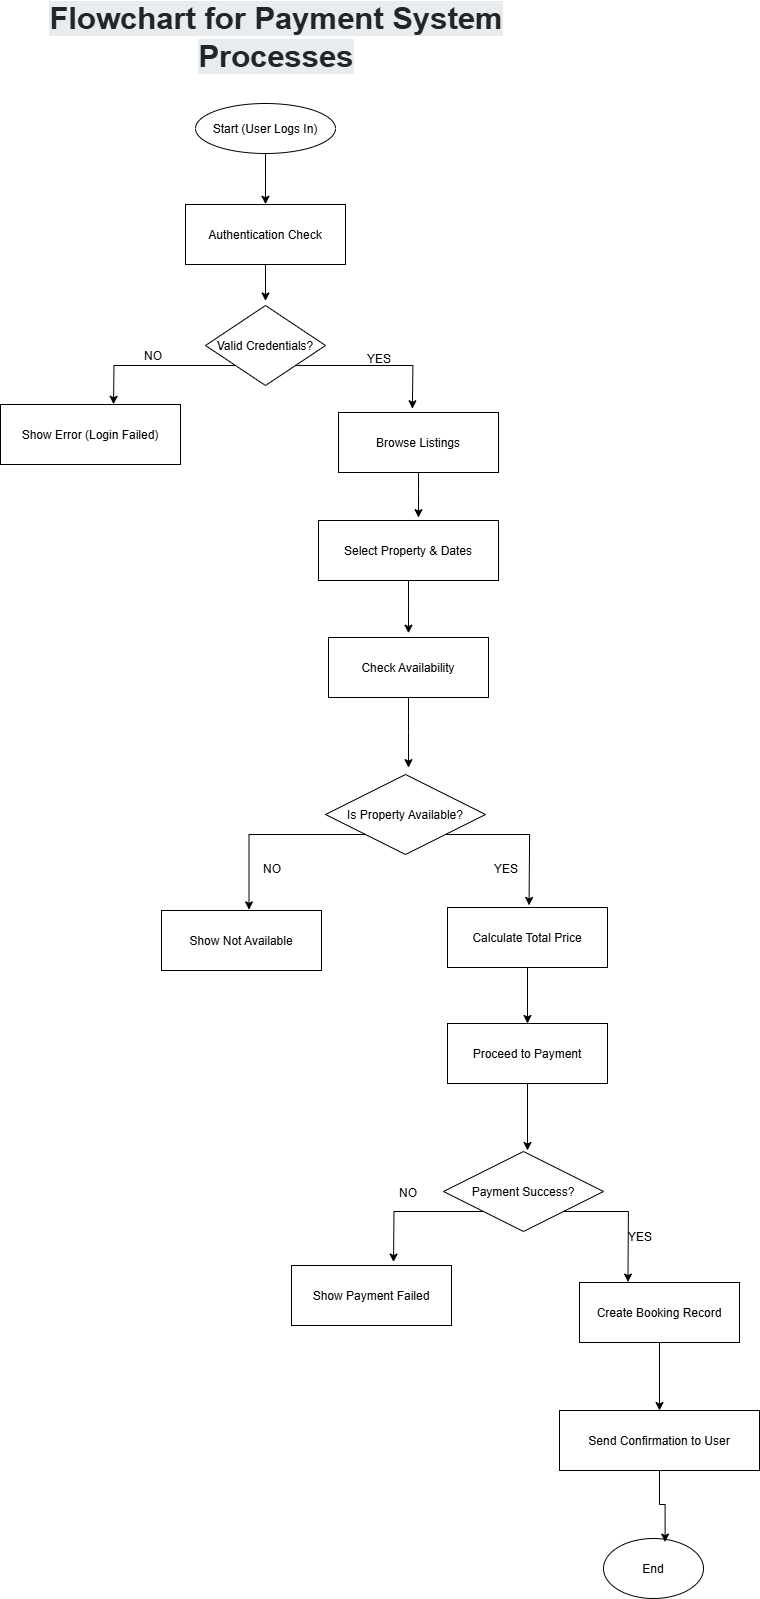

The diagram above was exported from draw.io. Its source (the exported page's mxGraphModel, read from the mxfile embedded in the PNG):
<mxGraphModel dx="928" dy="529" grid="0" gridSize="10" guides="1" tooltips="1" connect="1" arrows="1" fold="1" page="0" pageScale="1" pageWidth="850" pageHeight="1100" background="#ffffff" math="0" shadow="0">
  <root>
    <mxCell id="0" />
    <mxCell id="1" parent="0" />
    <mxCell id="dbersYtH77tch4ZNVqSy-32" style="edgeStyle=orthogonalEdgeStyle;rounded=0;orthogonalLoop=1;jettySize=auto;html=1;" edge="1" parent="1" source="dbersYtH77tch4ZNVqSy-1">
      <mxGeometry relative="1" as="geometry">
        <mxPoint x="344" y="280.79168701171875" as="targetPoint" />
      </mxGeometry>
    </mxCell>
    <mxCell id="dbersYtH77tch4ZNVqSy-1" value="Start (User Logs In)" style="ellipse" vertex="1" parent="1">
      <mxGeometry x="274" y="180" width="140" height="50" as="geometry" />
    </mxCell>
    <mxCell id="dbersYtH77tch4ZNVqSy-31" style="edgeStyle=orthogonalEdgeStyle;rounded=0;orthogonalLoop=1;jettySize=auto;html=1;" edge="1" parent="1" source="dbersYtH77tch4ZNVqSy-2">
      <mxGeometry relative="1" as="geometry">
        <mxPoint x="344" y="377.4583740234375" as="targetPoint" />
      </mxGeometry>
    </mxCell>
    <mxCell id="dbersYtH77tch4ZNVqSy-2" value="Authentication Check" style="rectangle" vertex="1" parent="1">
      <mxGeometry x="264" y="281" width="160" height="60" as="geometry" />
    </mxCell>
    <mxCell id="dbersYtH77tch4ZNVqSy-29" style="edgeStyle=orthogonalEdgeStyle;rounded=0;orthogonalLoop=1;jettySize=auto;html=1;exitX=1;exitY=1;exitDx=0;exitDy=0;" edge="1" parent="1" source="dbersYtH77tch4ZNVqSy-3">
      <mxGeometry relative="1" as="geometry">
        <mxPoint x="490.8889617919922" y="485.23614501953125" as="targetPoint" />
      </mxGeometry>
    </mxCell>
    <mxCell id="dbersYtH77tch4ZNVqSy-30" style="edgeStyle=orthogonalEdgeStyle;rounded=0;orthogonalLoop=1;jettySize=auto;html=1;exitX=0;exitY=1;exitDx=0;exitDy=0;" edge="1" parent="1" source="dbersYtH77tch4ZNVqSy-3">
      <mxGeometry relative="1" as="geometry">
        <mxPoint x="192.00001525878906" y="480.7917022705078" as="targetPoint" />
      </mxGeometry>
    </mxCell>
    <mxCell id="dbersYtH77tch4ZNVqSy-3" value="Valid Credentials?" style="rhombus" vertex="1" parent="1">
      <mxGeometry x="284" y="382" width="120" height="80" as="geometry" />
    </mxCell>
    <mxCell id="dbersYtH77tch4ZNVqSy-4" value="Show Error (Login Failed)" style="rectangle" vertex="1" parent="1">
      <mxGeometry x="79" y="481" width="180" height="60" as="geometry" />
    </mxCell>
    <mxCell id="dbersYtH77tch4ZNVqSy-28" style="edgeStyle=orthogonalEdgeStyle;rounded=0;orthogonalLoop=1;jettySize=auto;html=1;" edge="1" parent="1" source="dbersYtH77tch4ZNVqSy-5">
      <mxGeometry relative="1" as="geometry">
        <mxPoint x="497" y="594.1250305175781" as="targetPoint" />
      </mxGeometry>
    </mxCell>
    <mxCell id="dbersYtH77tch4ZNVqSy-5" value="Browse Listings" style="rectangle" vertex="1" parent="1">
      <mxGeometry x="417" y="489" width="160" height="60" as="geometry" />
    </mxCell>
    <mxCell id="dbersYtH77tch4ZNVqSy-27" style="edgeStyle=orthogonalEdgeStyle;rounded=0;orthogonalLoop=1;jettySize=auto;html=1;" edge="1" parent="1" source="dbersYtH77tch4ZNVqSy-6">
      <mxGeometry relative="1" as="geometry">
        <mxPoint x="487" y="709.6806030273438" as="targetPoint" />
      </mxGeometry>
    </mxCell>
    <mxCell id="dbersYtH77tch4ZNVqSy-6" value="Select Property &amp; Dates" style="rectangle" vertex="1" parent="1">
      <mxGeometry x="397" y="597" width="180" height="60" as="geometry" />
    </mxCell>
    <mxCell id="dbersYtH77tch4ZNVqSy-26" style="edgeStyle=orthogonalEdgeStyle;rounded=0;orthogonalLoop=1;jettySize=auto;html=1;" edge="1" parent="1" source="dbersYtH77tch4ZNVqSy-7">
      <mxGeometry relative="1" as="geometry">
        <mxPoint x="487" y="844.125" as="targetPoint" />
      </mxGeometry>
    </mxCell>
    <mxCell id="dbersYtH77tch4ZNVqSy-7" value="Check Availability" style="rectangle" vertex="1" parent="1">
      <mxGeometry x="407" y="714" width="160" height="60" as="geometry" />
    </mxCell>
    <mxCell id="dbersYtH77tch4ZNVqSy-24" style="edgeStyle=orthogonalEdgeStyle;rounded=0;orthogonalLoop=1;jettySize=auto;html=1;exitX=1;exitY=1;exitDx=0;exitDy=0;" edge="1" parent="1" source="dbersYtH77tch4ZNVqSy-8">
      <mxGeometry relative="1" as="geometry">
        <mxPoint x="607.5555877685547" y="981.90283203125" as="targetPoint" />
      </mxGeometry>
    </mxCell>
    <mxCell id="dbersYtH77tch4ZNVqSy-8" value="Is Property Available?" style="rhombus" vertex="1" parent="1">
      <mxGeometry x="404" y="851" width="160" height="80" as="geometry" />
    </mxCell>
    <mxCell id="dbersYtH77tch4ZNVqSy-9" value="Show Not Available" style="rectangle" vertex="1" parent="1">
      <mxGeometry x="240" y="987" width="160" height="60" as="geometry" />
    </mxCell>
    <mxCell id="dbersYtH77tch4ZNVqSy-23" style="edgeStyle=orthogonalEdgeStyle;rounded=0;orthogonalLoop=1;jettySize=auto;html=1;" edge="1" parent="1" source="dbersYtH77tch4ZNVqSy-10" target="dbersYtH77tch4ZNVqSy-11">
      <mxGeometry relative="1" as="geometry" />
    </mxCell>
    <mxCell id="dbersYtH77tch4ZNVqSy-10" value="Calculate Total Price" style="rectangle" vertex="1" parent="1">
      <mxGeometry x="526" y="984" width="160" height="60" as="geometry" />
    </mxCell>
    <mxCell id="dbersYtH77tch4ZNVqSy-11" value="Proceed to Payment" style="rectangle" vertex="1" parent="1">
      <mxGeometry x="526" y="1100" width="160" height="60" as="geometry" />
    </mxCell>
    <mxCell id="dbersYtH77tch4ZNVqSy-20" style="edgeStyle=orthogonalEdgeStyle;rounded=0;orthogonalLoop=1;jettySize=auto;html=1;exitX=1;exitY=1;exitDx=0;exitDy=0;" edge="1" parent="1" source="dbersYtH77tch4ZNVqSy-12">
      <mxGeometry relative="1" as="geometry">
        <mxPoint x="706.4444732666016" y="1358.5694580078125" as="targetPoint" />
      </mxGeometry>
    </mxCell>
    <mxCell id="dbersYtH77tch4ZNVqSy-21" style="edgeStyle=orthogonalEdgeStyle;rounded=0;orthogonalLoop=1;jettySize=auto;html=1;exitX=0;exitY=1;exitDx=0;exitDy=0;" edge="1" parent="1" source="dbersYtH77tch4ZNVqSy-12">
      <mxGeometry relative="1" as="geometry">
        <mxPoint x="472.0000457763672" y="1338.5695037841797" as="targetPoint" />
      </mxGeometry>
    </mxCell>
    <mxCell id="dbersYtH77tch4ZNVqSy-12" value="Payment Success?" style="rhombus" vertex="1" parent="1">
      <mxGeometry x="522" y="1228" width="160" height="80" as="geometry" />
    </mxCell>
    <mxCell id="dbersYtH77tch4ZNVqSy-13" value="Show Payment Failed" style="rectangle" vertex="1" parent="1">
      <mxGeometry x="370" y="1342" width="160" height="60" as="geometry" />
    </mxCell>
    <mxCell id="dbersYtH77tch4ZNVqSy-19" style="edgeStyle=orthogonalEdgeStyle;rounded=0;orthogonalLoop=1;jettySize=auto;html=1;" edge="1" parent="1" source="dbersYtH77tch4ZNVqSy-14" target="dbersYtH77tch4ZNVqSy-15">
      <mxGeometry relative="1" as="geometry" />
    </mxCell>
    <mxCell id="dbersYtH77tch4ZNVqSy-14" value="Create Booking Record" style="rectangle" vertex="1" parent="1">
      <mxGeometry x="658" y="1359" width="160" height="60" as="geometry" />
    </mxCell>
    <mxCell id="dbersYtH77tch4ZNVqSy-15" value="Send Confirmation to User" style="rectangle" vertex="1" parent="1">
      <mxGeometry x="638" y="1487" width="200" height="60" as="geometry" />
    </mxCell>
    <mxCell id="dbersYtH77tch4ZNVqSy-16" value="End" style="ellipse" vertex="1" parent="1">
      <mxGeometry x="682" y="1615" width="100" height="60" as="geometry" />
    </mxCell>
    <mxCell id="dbersYtH77tch4ZNVqSy-18" style="edgeStyle=orthogonalEdgeStyle;rounded=0;orthogonalLoop=1;jettySize=auto;html=1;entryX=0.616;entryY=0.059;entryDx=0;entryDy=0;entryPerimeter=0;" edge="1" parent="1" source="dbersYtH77tch4ZNVqSy-15" target="dbersYtH77tch4ZNVqSy-16">
      <mxGeometry relative="1" as="geometry" />
    </mxCell>
    <mxCell id="dbersYtH77tch4ZNVqSy-22" style="edgeStyle=orthogonalEdgeStyle;rounded=0;orthogonalLoop=1;jettySize=auto;html=1;" edge="1" parent="1" source="dbersYtH77tch4ZNVqSy-11">
      <mxGeometry relative="1" as="geometry">
        <mxPoint x="606" y="1227" as="targetPoint" />
      </mxGeometry>
    </mxCell>
    <mxCell id="dbersYtH77tch4ZNVqSy-25" style="edgeStyle=orthogonalEdgeStyle;rounded=0;orthogonalLoop=1;jettySize=auto;html=1;exitX=0;exitY=1;exitDx=0;exitDy=0;entryX=0.547;entryY=-0.011;entryDx=0;entryDy=0;entryPerimeter=0;" edge="1" parent="1" source="dbersYtH77tch4ZNVqSy-8" target="dbersYtH77tch4ZNVqSy-9">
      <mxGeometry relative="1" as="geometry" />
    </mxCell>
    <mxCell id="dbersYtH77tch4ZNVqSy-33" value="YES" style="text;html=1;align=center;verticalAlign=middle;whiteSpace=wrap;rounded=0;" vertex="1" parent="1">
      <mxGeometry x="428" y="421" width="60" height="30" as="geometry" />
    </mxCell>
    <mxCell id="dbersYtH77tch4ZNVqSy-34" value="NO" style="text;html=1;align=center;verticalAlign=middle;whiteSpace=wrap;rounded=0;" vertex="1" parent="1">
      <mxGeometry x="202" y="418" width="60" height="30" as="geometry" />
    </mxCell>
    <mxCell id="dbersYtH77tch4ZNVqSy-35" value="NO" style="text;html=1;align=center;verticalAlign=middle;whiteSpace=wrap;rounded=0;" vertex="1" parent="1">
      <mxGeometry x="321" y="931" width="60" height="30" as="geometry" />
    </mxCell>
    <mxCell id="dbersYtH77tch4ZNVqSy-36" value="YES" style="text;html=1;align=center;verticalAlign=middle;whiteSpace=wrap;rounded=0;" vertex="1" parent="1">
      <mxGeometry x="555" y="931" width="60" height="30" as="geometry" />
    </mxCell>
    <mxCell id="dbersYtH77tch4ZNVqSy-42" value="NO" style="text;html=1;align=center;verticalAlign=middle;whiteSpace=wrap;rounded=0;" vertex="1" parent="1">
      <mxGeometry x="457" y="1255" width="60" height="30" as="geometry" />
    </mxCell>
    <mxCell id="dbersYtH77tch4ZNVqSy-43" value="YES" style="text;html=1;align=center;verticalAlign=middle;whiteSpace=wrap;rounded=0;" vertex="1" parent="1">
      <mxGeometry x="689" y="1299" width="60" height="30" as="geometry" />
    </mxCell>
    <mxCell id="dbersYtH77tch4ZNVqSy-44" value="&lt;span style=&quot;color: rgb(33, 37, 41); font-family: Poppins, sans-serif; text-align: start; background-color: rgb(233, 236, 239);&quot;&gt;Flowchart for Payment System Processes&lt;/span&gt;" style="text;html=1;align=center;verticalAlign=middle;whiteSpace=wrap;rounded=0;fontSize=31;fontStyle=1" vertex="1" parent="1">
      <mxGeometry x="124" y="99" width="462" height="30" as="geometry" />
    </mxCell>
  </root>
</mxGraphModel>